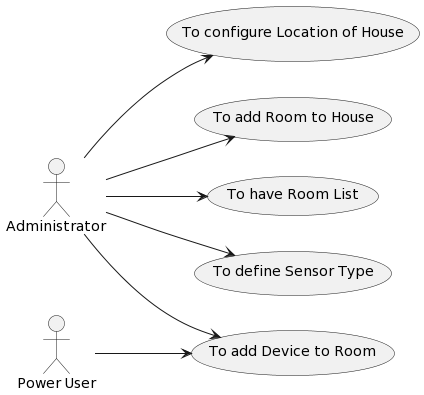

The diagram above was rendered by PlantUML. Its source (embedded in the PNG):
@startuml
left to right direction
skinparam ranksep 0
skinparam nodesep 0

actor Administrator
actor "Power User" as PUser
usecase UC1 as "To configure Location of House"
usecase UC2 as "To add Room to House"
usecase UC3 as "To have Room List"
usecase UC5 as "To add Device to Room"
Administrator --> UC1
Administrator --> UC2
Administrator --> UC3
usecase UC4 as "To define Sensor Type"
Administrator --> UC4
Administrator --> UC5
PUser --> UC5
@enduml